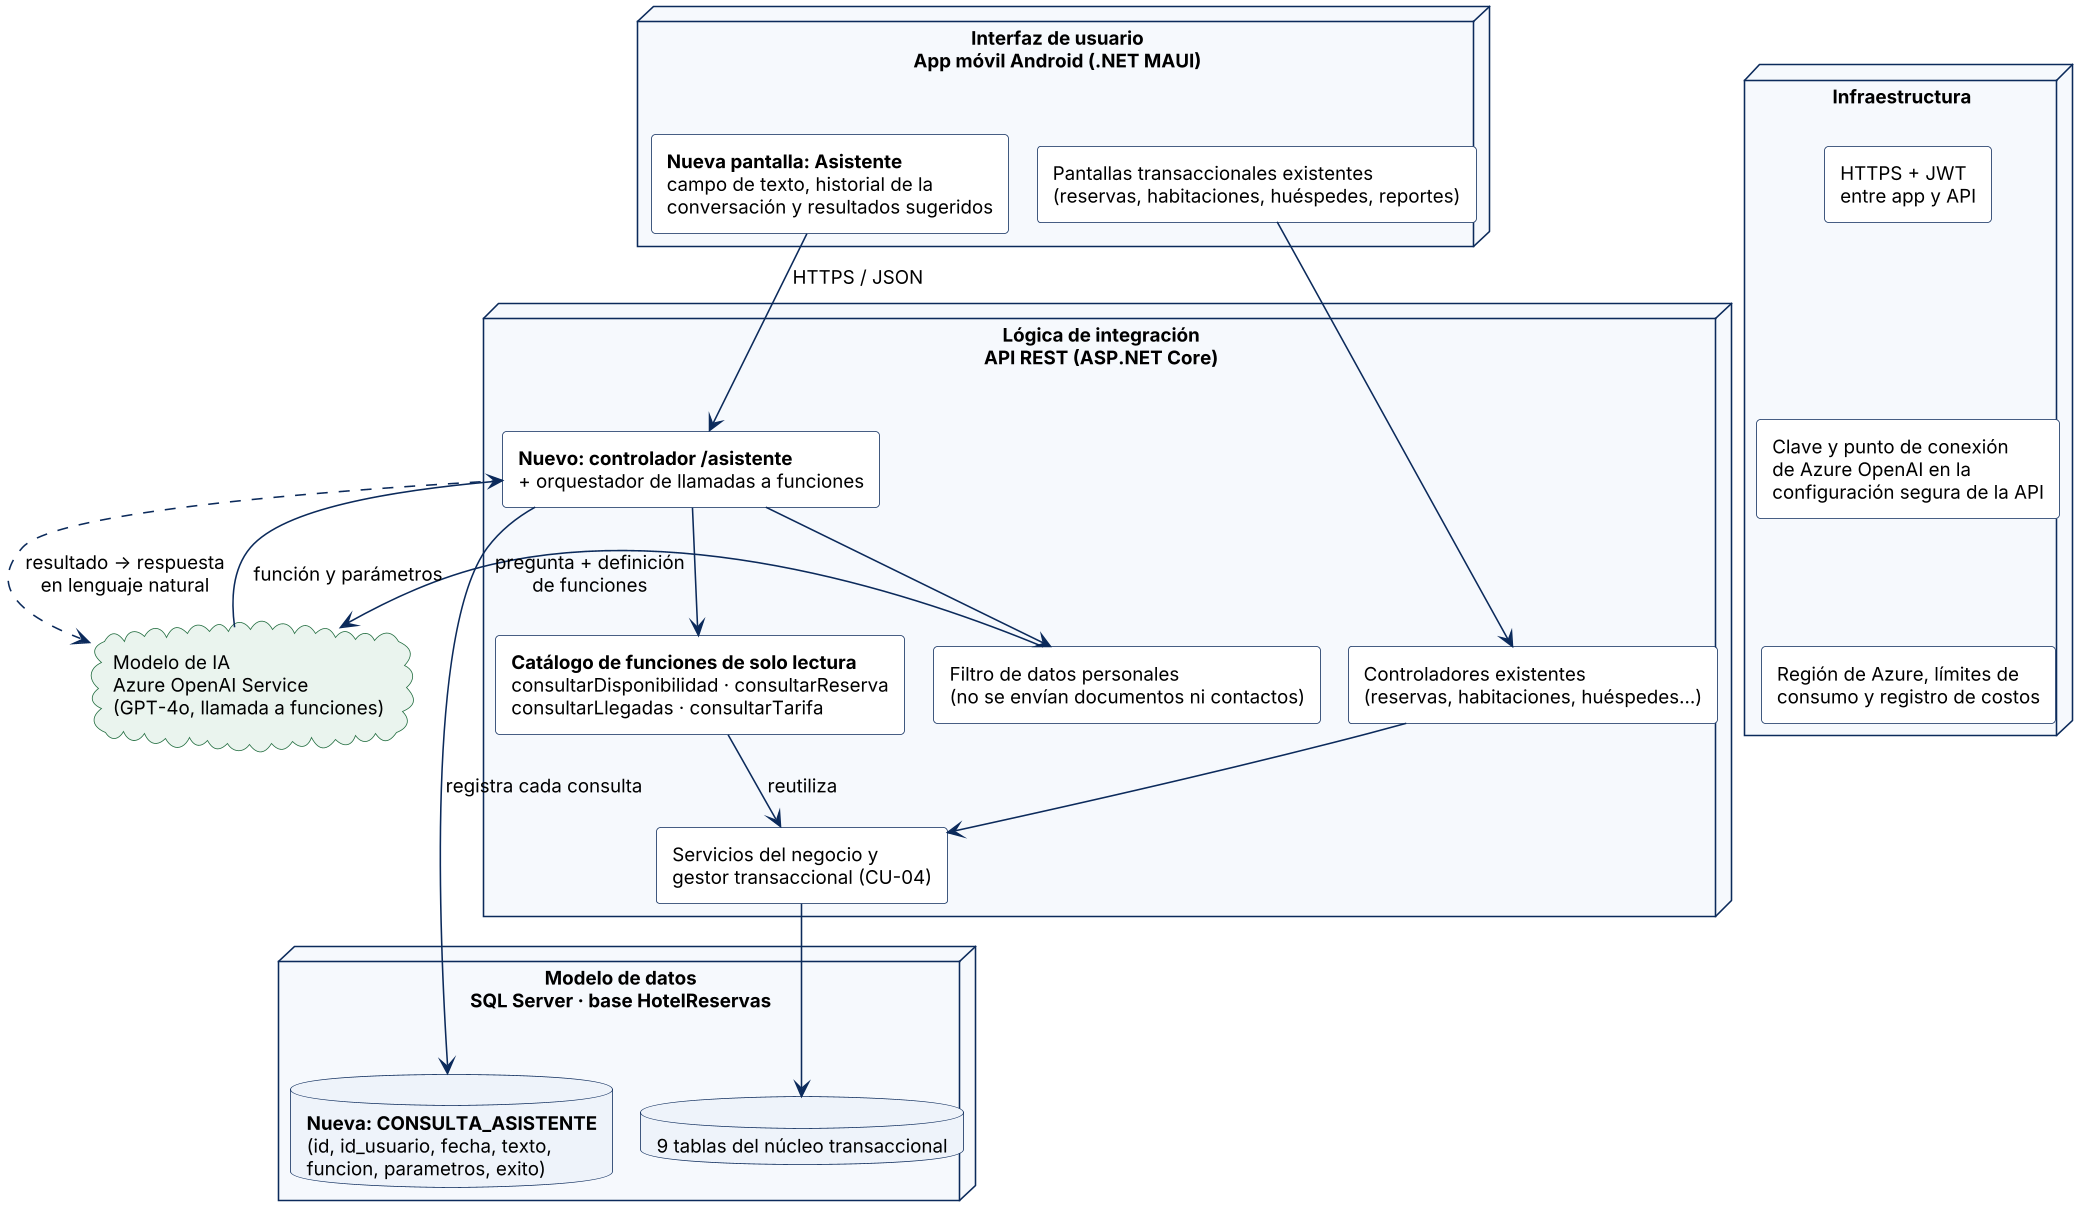

The diagram above was rendered by PlantUML. Its source (embedded in the PNG):
@startuml
skinparamlocked dpi 150
!pragma layout smetana
skinparam backgroundColor white
skinparam defaultFontName Arial
skinparam defaultFontSize 12
skinparam shadowing false
skinparam ArrowColor #0B2A5B
skinparam rectangle {
  BorderColor #0B2A5B
  BackgroundColor white
}
skinparam node {
  BorderColor #0B2A5B
  BackgroundColor #F6F9FD
}
skinparam database {
  BorderColor #0B2A5B
  BackgroundColor #EEF3FA
}
skinparam cloud {
  BorderColor #1F6B3D
  BackgroundColor #EAF4EE
}

node "Interfaz de usuario\nApp móvil Android (.NET MAUI)" as ui {
  rectangle "Pantallas transaccionales existentes\n(reservas, habitaciones, huéspedes, reportes)" as pant
  rectangle "<b>Nueva pantalla: Asistente</b>\ncampo de texto, historial de la\nconversación y resultados sugeridos" as chat
}

node "Lógica de integración\nAPI REST (ASP.NET Core)" as api {
  rectangle "Controladores existentes\n(reservas, habitaciones, huéspedes...)" as ctl
  rectangle "<b>Nuevo: controlador /asistente</b>\n+ orquestador de llamadas a funciones" as orq
  rectangle "<b>Catálogo de funciones de solo lectura</b>\nconsultarDisponibilidad · consultarReserva\nconsultarLlegadas · consultarTarifa" as cat
  rectangle "Servicios del negocio y\ngestor transaccional (CU-04)" as svc
  rectangle "Filtro de datos personales\n(no se envían documentos ni contactos)" as filtro
}

cloud "Modelo de IA\nAzure OpenAI Service\n(GPT-4o, llamada a funciones)" as ia

node "Modelo de datos\nSQL Server · base HotelReservas" as datos {
  database "9 tablas del núcleo transaccional" as core
  database "<b>Nueva: CONSULTA_ASISTENTE</b>\n(id, id_usuario, fecha, texto,\nfuncion, parametros, exito)" as ca
}

node "Infraestructura" as infra {
  rectangle "HTTPS + JWT\nentre app y API" as https
  rectangle "Clave y punto de conexión\nde Azure OpenAI en la\nconfiguración segura de la API" as key
  rectangle "Región de Azure, límites de\nconsumo y registro de costos" as costo
}

chat --> orq : "HTTPS / JSON"
pant --> ctl
ctl --> svc
orq --> filtro
filtro --> ia : "pregunta + definición\nde funciones"
ia --> orq : "función y parámetros"
orq --> cat
cat --> svc : "reutiliza"
svc --> core
orq --> ca : "registra cada consulta"
orq ..> ia : "resultado → respuesta\nen lenguaje natural"
https -[hidden]- key
key -[hidden]- costo
@enduml